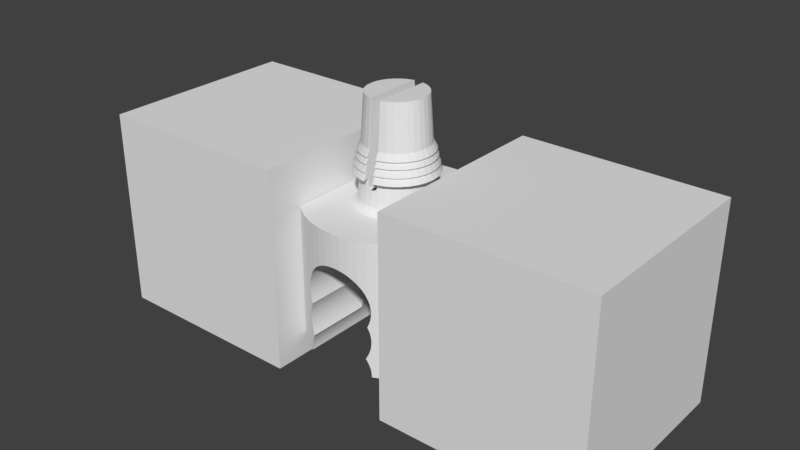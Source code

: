 # Source: HolderForTrailer5.blend  (saved by Blender 2.82.7; exported with 4.5.12 LTS)
import bpy
from mathutils import Matrix  # noqa: F401  (used for matrix-valued properties, if any)

bpy.ops.wm.read_factory_settings(use_empty=True)
scene = bpy.context.scene
scene.name = 'Scene'

# ---- collections
col_collection_1 = bpy.data.collections.new('Collection 1'); scene.collection.children.link(col_collection_1)

# ---- world
world_world = bpy.data.worlds.new('World'); scene.world = world_world
world_world.color = (0.05088, 0.05088, 0.05088)
world_world.use_sun_shadow = False
world_world.sun_shadow_jitter_overblur = 0.0
world_world.cycles.sampling_method = 'MANUAL'

# ---- meshes
me_cube = bpy.data.meshes.new('Cube')
me_cube.from_pydata([(-1.0, -1.0, -1.0), (-1.0, -1.0, 1.0), (-1.0, 1.0, -1.0), (-1.0, 1.0, 1.0), (1.0, -1.0, -1.0), (1.0, -1.0, 1.0), (1.0, 1.0, -1.0), (1.0, 1.0, 1.0)], [], [(0, 1, 3, 2), (2, 3, 7, 6), (6, 7, 5, 4), (4, 5, 1, 0), (2, 6, 4, 0), (7, 3, 1, 5)])
_uv = me_cube.uv_layers.new(name='UVMap')
_uv.uv.foreach_set('vector', [0.375, 0.0, 0.625, 0.0, 0.625, 0.25, 0.375, 0.25, 0.375, 0.25, 0.625, 0.25, 0.625, 0.5, 0.375, 0.5, 0.375, 0.5, 0.625, 0.5, 0.625, 0.75, 0.375, 0.75, 0.375, 0.75, 0.625, 0.75, 0.625, 1.0, 0.375, 1.0, 0.125, 0.5, 0.375, 0.5, 0.375, 0.75, 0.125, 0.75, 0.625, 0.5, 0.875, 0.5, 0.875, 0.75, 0.625, 0.75])
me_cube.use_remesh_fix_poles = True
me_cube.use_remesh_preserve_attributes = False
me_cube.use_mirror_vertex_groups = False
me_cube.update()
me_cube_001 = bpy.data.meshes.new('Cube.001')
me_cube_001.from_pydata([(-1.0, -1.0, -1.0), (-1.0, -1.0, 1.0), (-1.0, 1.0, -1.0), (-1.0, 1.0, 1.0), (1.0, -1.0, -1.0), (1.0, -1.0, 1.0), (1.0, 1.0, -1.0), (1.0, 1.0, 1.0)], [], [(0, 1, 3, 2), (2, 3, 7, 6), (6, 7, 5, 4), (4, 5, 1, 0), (2, 6, 4, 0), (7, 3, 1, 5)])
_uv = me_cube_001.uv_layers.new(name='UVMap')
_uv.uv.foreach_set('vector', [0.375, 0.0, 0.625, 0.0, 0.625, 0.25, 0.375, 0.25, 0.375, 0.25, 0.625, 0.25, 0.625, 0.5, 0.375, 0.5, 0.375, 0.5, 0.625, 0.5, 0.625, 0.75, 0.375, 0.75, 0.375, 0.75, 0.625, 0.75, 0.625, 1.0, 0.375, 1.0, 0.125, 0.5, 0.375, 0.5, 0.375, 0.75, 0.125, 0.75, 0.625, 0.5, 0.875, 0.5, 0.875, 0.75, 0.625, 0.75])
me_cube_001.use_remesh_fix_poles = True
me_cube_001.use_remesh_preserve_attributes = False
me_cube_001.use_mirror_vertex_groups = False
me_cube_001.update()
me_cylinder_002 = bpy.data.meshes.new('Cylinder.002')
me_cylinder_002.from_pydata([(0.4198, 0.04781, 0.06506), (0.4218, 0.007843, 0.06506), (0.4198, -0.03212, 0.06506), (-0.3917, -0.03212, 0.06506), (-0.3937, 0.007843, 0.06506), (-0.3917, 0.04781, 0.06506), (0.0, 1.0, 1.0), (0.09802, 0.9952, 1.0), (0.1951, 0.9808, 1.0), (0.2903, 0.9569, 1.0), (0.3827, 0.9239, 1.0), (0.4714, 0.8819, -1.0), (0.4714, 0.8819, 1.0), (0.5556, 0.8315, -1.0), (0.5556, 0.8315, 1.0), (0.6344, 0.773, -1.0), (0.6344, 0.773, 1.0), (0.7071, 0.7071, -1.0), (0.7071, 0.7071, 1.0), (0.7071, -0.7071, -1.0), (0.7071, -0.7071, 1.0), (0.6344, -0.773, -1.0), (0.6344, -0.773, 1.0), (0.5556, -0.8315, -1.0), (0.5556, -0.8315, 1.0), (0.4714, -0.8819, -1.0), (0.4714, -0.8819, 1.0), (0.3827, -0.9239, 1.0), (0.2903, -0.9569, 1.0), (0.1951, -0.9808, 1.0), (0.09802, -0.9952, 1.0), (-8.027e-07, -1.0, 1.0), (-0.09802, -0.9952, 1.0), (-0.1951, -0.9808, 1.0), (-0.2903, -0.9569, 1.0), (-0.3827, -0.9239, 1.0), (-0.4714, -0.8819, -1.0), (-0.4714, -0.8819, 1.0), (-0.5556, -0.8315, -1.0), (-0.5556, -0.8315, 1.0), (-0.6344, -0.773, -1.0), (-0.6344, -0.773, 1.0), (-0.6344, 0.773, -1.0), (-0.6344, 0.773, 1.0), (-0.5556, 0.8315, -1.0), (-0.5556, 0.8315, 1.0), (-0.4714, 0.8819, -1.0), (-0.4714, 0.8819, 1.0), (-0.3827, 0.9239, 1.0), (-0.2903, 0.9569, 1.0), (-0.1951, 0.9808, 1.0), (-0.09802, 0.9952, 1.0), (-0.3011, 0.9531, 0.3206), (-0.3011, -0.9531, 0.3206), (-0.325, 0.9445, 0.279), (-0.325, -0.9445, 0.279), (0.05399, -0.9973, 0.5109), (0.05399, 0.9973, 0.5109), (0.01403, -0.9993, 0.5134), (0.01403, 0.9993, 0.5134), (-0.2903, 0.9569, 0.3361), (-8.027e-07, -1.0, 0.5126), (-0.2743, 0.9609, 0.359), (-0.2743, -0.9609, 0.359), (-0.2903, -0.9569, 0.3361), (-0.02593, 0.9987, 0.5109), (0.0, 1.0, 0.5126), (-0.02593, -0.9987, 0.5109), (-0.09802, 0.9952, 0.4928), (-0.1043, 0.9942, 0.4907), (-0.1043, -0.9942, 0.4907), (-0.3761, 0.9262, 0.1391), (-0.3761, -0.9262, 0.1391), (-0.3827, -0.9239, 0.1053), (-0.06551, 0.9968, 0.5033), (-0.06551, -0.9968, 0.5033), (-0.09802, -0.9952, 0.4928), (-0.142, 0.9887, 0.4733), (-0.142, -0.9887, 0.4733), (0.09357, -0.9954, 0.5033), (0.09357, 0.9954, 0.5033), (0.1951, -0.9808, 0.458), (0.2062, -0.978, 0.4512), (0.2062, 0.978, 0.4512), (0.1701, 0.9845, 0.4733), (0.1951, 0.9808, 0.458), (0.1701, -0.9845, 0.4733), (0.09802, 0.9952, 0.5019), (0.09802, -0.9952, 0.5019), (0.1324, 0.9901, 0.4907), (0.1324, -0.9901, 0.4907), (-0.3456, 0.9372, 0.2346), (-0.3456, -0.9372, 0.2346), (-0.3627, 0.931, 0.1878), (-0.3627, -0.931, 0.1878), (-0.3859, 0.9224, 0.08888), (-0.3827, 0.9239, 0.1053), (-0.3859, -0.9224, 0.08888), (-0.3917, 0.9196, 0.03768), (-0.3917, -0.9196, 0.03768), (-0.2446, 0.9684, 0.3937), (-0.2446, -0.9684, 0.3937), (-0.2125, 0.9764, 0.4246), (-0.2125, -0.9764, 0.4246), (-0.1782, 0.9833, 0.4512), (-0.1782, -0.9833, 0.4512), (-0.1951, -0.9808, 0.438), (-0.1951, 0.9808, 0.438), (0.3023, 0.9526, 0.359), (0.2903, -0.9569, 0.3731), (0.3023, -0.9526, 0.359), (0.2903, 0.9569, 0.3731), (0.2727, -0.9613, 0.3937), (0.2727, 0.9613, 0.3937), (0.2406, -0.9694, 0.4246), (0.2406, 0.9694, 0.4246), (0.3907, 0.9201, 0.1878), (0.3907, -0.9201, 0.1878), (0.4042, 0.9137, 0.1391), (0.4042, -0.9137, 0.1391), (-0.3859, 0.9224, -0.1169), (-0.3859, -0.9224, -0.1169), (-0.3827, -0.9239, -0.1334), (-0.3627, 0.931, -0.2159), (-0.3627, -0.931, -0.2159), (-0.3761, 0.9262, -0.1671), (-0.3761, -0.9262, -0.1671), (-0.3917, 0.9196, -0.06572), (-0.3917, -0.9196, -0.06572), (-0.3937, 0.9187, -0.01402), (-0.3937, -0.9187, -0.01402), (-0.3827, 0.9239, -0.1333), (0.4218, 0.9054, -0.01402), (0.4218, -0.9054, -0.01402), (0.353, 0.9345, 0.279), (0.353, -0.9345, 0.279), (0.3292, 0.943, 0.3206), (0.3292, -0.943, 0.3206), (0.4198, 0.9063, -0.06572), (0.4198, -0.9063, -0.06572), (0.3907, 0.9201, -0.2159), (0.3907, -0.9201, -0.2159), (0.4042, 0.9137, -0.1671), (0.4042, -0.9137, -0.1671), (0.4139, 0.9091, 0.08888), (0.4139, -0.9091, 0.08888), (0.3736, 0.9271, 0.2346), (0.3736, -0.9271, 0.2346), (0.3827, 0.9239, 0.2098), (0.3827, -0.9239, 0.2098), (0.4198, 0.9063, 0.03768), (0.4198, -0.9063, 0.03768), (0.4139, 0.9091, -0.1169), (0.4139, -0.9091, -0.1169), (-0.3761, 0.9262, -0.8389), (-0.3761, -0.9262, -0.8389), (-0.3827, -0.9239, -0.8726), (-0.3456, 0.9372, -0.7433), (-0.3456, -0.9372, -0.7433), (-0.3627, 0.931, -0.7901), (-0.3627, -0.931, -0.7901), (-0.3827, 0.9239, -0.8726), (-0.3859, 0.9224, -0.8891), (-0.3859, -0.9224, -0.8891), (-0.3917, 0.9196, -0.9403), (-0.3917, -0.9196, -0.9403), (0.3907, 0.9201, -0.7901), (0.3907, -0.9201, -0.7901), (0.4042, 0.9137, -0.8388), (0.4042, -0.9137, -0.8389), (-0.3934, 0.9188, -1.0), (-0.3937, 0.9187, -0.992), (-0.3937, -0.9187, -0.992), (-0.3934, -0.9188, -1.0), (0.4218, 0.9054, -0.992), (0.4218, -0.9054, -0.992), (0.4215, 0.9055, -1.0), (0.4215, -0.9055, -1.0), (0.4139, 0.9091, -0.8891), (0.4139, -0.9091, -0.8891), (0.3736, 0.9271, -0.7433), (0.3736, -0.9271, -0.7433), (0.3827, 0.9239, -0.7681), (0.3827, -0.9239, -0.7681), (0.4198, 0.9063, -0.9403), (0.4198, -0.9063, -0.9403), (0.3736, 0.9271, -0.704), (0.3645, 0.9304, -0.7237), (0.3736, -0.9271, -0.704), (0.3645, -0.9304, -0.7237), (-0.3761, 0.9262, -0.3023), (-0.3761, -0.9262, -0.3023), (-0.3827, -0.9239, -0.3361), (-0.3558, -0.9335, -0.2347), (-0.3558, 0.9335, -0.2347), (-0.3627, 0.931, -0.2535), (-0.3627, -0.931, -0.2535), (-0.3827, 0.9239, -0.3361), (-0.3859, 0.9224, -0.3525), (-0.3859, -0.9224, -0.3525), (-0.3917, 0.9196, -0.4037), (-0.3917, -0.9196, -0.4037), (0.3827, -0.9239, -0.6792), (0.3907, 0.9201, -0.2535), (0.3907, -0.9201, -0.2535), (0.4042, 0.9137, -0.3023), (0.4042, -0.9137, -0.3023), (-0.3365, 0.9404, -0.7237), (-0.3456, -0.9372, -0.704), (-0.3456, 0.9372, -0.704), (-0.3365, -0.9404, -0.7237), (-0.3859, 0.9224, -0.5583), (-0.3859, -0.9224, -0.5583), (-0.3827, -0.9239, -0.5747), (-0.3627, 0.931, -0.6572), (-0.3627, -0.931, -0.6572), (-0.3761, 0.9262, -0.6085), (-0.3761, -0.9262, -0.6085), (-0.3917, 0.9196, -0.5071), (-0.3917, -0.9196, -0.5071), (-0.3937, 0.9187, -0.4554), (-0.3937, -0.9187, -0.4554), (-0.3827, 0.9239, -0.5747), (0.4218, 0.9054, -0.4554), (0.4218, -0.9054, -0.4554), (0.4198, 0.9063, -0.5071), (0.4198, -0.9063, -0.5071), (0.3827, 0.9239, -0.6792), (0.3907, 0.9201, -0.6572), (0.3907, -0.9201, -0.6572), (0.4042, 0.9137, -0.6085), (0.4042, -0.9137, -0.6085), (0.4139, 0.9091, -0.3525), (0.4139, -0.9091, -0.3525), (0.3838, 0.9233, -0.2347), (0.3838, -0.9233, -0.2347), (0.4198, 0.9063, -0.4037), (0.4198, -0.9063, -0.4037), (0.4139, 0.9091, -0.5583), (0.4139, -0.9091, -0.5583), (0.3736, 0.2, -0.7433), (0.3645, 0.2152, -0.7237), (0.3736, 0.2, -0.704), (-0.3761, -0.1105, -0.1671), (-0.3761, -0.1105, -0.3023), (-0.3761, -0.1105, -0.8389), (-0.3761, -0.1105, -0.6085), (-0.3456, -0.1844, -0.704), (-0.3456, -0.1844, -0.7433), (-0.3558, -0.1627, -0.2347), (-0.3627, -0.1482, -0.2159), (-0.3627, -0.1482, -0.2535), (-0.3627, -0.1482, -0.7901), (-0.3627, -0.1482, -0.6572), (-0.3859, -0.0717, -0.1169), (-0.3859, -0.0717, -0.5583), (-0.3859, -0.0717, -0.3525), (-0.3859, -0.0717, -0.8891), (-0.3365, -0.1995, -0.7237), (-0.3886, -0.05329, 0.06506), (-0.3917, -0.03212, 0.03768), (-0.3917, -0.03212, -0.06572), (-0.3917, -0.03212, -0.4037), (-0.3917, -0.03212, -0.5071), (-0.3917, -0.03212, -0.9403), (0.4167, 0.06898, 0.06506), (0.4167, -0.05329, 0.06506), (0.3907, -0.1482, -0.2535), (0.3907, -0.1482, -0.2159), (0.3907, -0.1482, -0.6572), (0.3907, -0.1482, -0.7901), (0.4042, -0.1105, -0.1671), (0.4042, -0.1105, -0.6085), (0.4042, -0.1105, -0.3023), (0.4042, -0.1105, -0.8388), (-0.3886, 0.06898, 0.06506), (-0.3365, 0.2152, -0.7237), (-0.3456, 0.2, -0.704), (-0.3456, 0.2, -0.7433), (-0.3859, 0.08739, -0.1169), (-0.3859, 0.08739, -0.5583), (-0.3859, 0.08739, -0.3525), (-0.3859, 0.08739, -0.8891), (-0.3627, 0.1639, -0.2159), (-0.3627, 0.1639, -0.2535), (-0.3627, 0.1639, -0.7901), (-0.3627, 0.1639, -0.6572), (-0.3761, 0.1262, -0.1671), (-0.3761, 0.1262, -0.3023), (-0.3761, 0.1262, -0.8389), (-0.3761, 0.1262, -0.6085), (-0.3917, 0.04781, 0.03768), (-0.3917, 0.04781, -0.06572), (-0.3917, 0.04781, -0.4037), (-0.3917, 0.04781, -0.5071), (-0.3917, 0.04781, -0.9403), (-0.3937, 0.007843, -0.01402), (-0.3937, 0.007843, -0.4554), (-0.3934, 0.01405, -1.0), (-0.3937, 0.007843, -0.992), (-0.3937, 0.007843, -1.0), (-0.3558, 0.1784, -0.2347), (0.4218, 0.007843, -0.01402), (0.4218, 0.007843, -0.4554), (0.4218, 0.007843, -1.0), (0.4215, 0.001633, -1.0), (0.4218, 0.007843, -0.992), (-0.3918, -0.03176, 0.03768), (0.3645, -0.1995, -0.7237), (0.4215, 0.01405, -1.0), (0.4198, 0.04781, 0.03768), (0.4198, 0.04781, -0.06572), (0.4198, 0.04781, -0.5071), (0.4198, 0.04781, -0.4037), (0.4198, 0.04781, -0.9403), (0.3838, 0.1784, -0.2347), (0.3907, 0.1639, -0.2535), (0.3907, 0.1639, -0.2159), (0.3907, 0.1639, -0.6572), (0.3907, 0.1639, -0.7901), (0.4042, 0.1262, -0.1671), (0.4042, 0.1262, -0.6085), (0.4042, 0.1262, -0.3023), (0.4042, 0.1262, -0.8388), (0.4139, -0.0717, -0.1169), (0.4139, -0.0717, -0.3525), (0.4139, -0.0717, -0.5583), (0.4139, -0.0717, -0.8891), (0.3736, -0.1844, -0.7433), (0.3736, -0.1844, -0.704), (0.3838, -0.1627, -0.2347), (0.4198, -0.03212, 0.03768), (0.4198, -0.03212, -0.06572), (0.4198, -0.03212, -0.5071), (0.4198, -0.03212, -0.4037), (0.4198, -0.03212, -0.9403), (-0.3934, 0.001633, -1.0), (0.4139, 0.08739, -0.1169), (0.4139, 0.08739, -0.3525), (0.4139, 0.08739, -0.5583), (0.4139, 0.08739, -0.8891), (0.4198, 0.04744, 0.03768), (-0.3917, -0.03212, 0.03768), (-0.6889, -0.6843, -0.9607), (-0.6561, -0.7533, -1.0), (-0.6864, -0.7016, -0.9757), (-0.6793, -0.7208, -0.9885), (-0.6687, -0.7389, -0.997), (-0.6889, 0.6843, -0.9607), (-0.6561, 0.7533, -1.0), (-0.6864, 0.7016, -0.9757), (-0.6793, 0.7208, -0.9885), (-0.6687, 0.7389, -0.997), (-0.6889, 0.6843, 0.9607), (-0.6561, 0.7533, 1.0), (-0.6864, 0.7016, 0.9757), (-0.6793, 0.7208, 0.9885), (-0.6687, 0.7389, 0.997), (-0.6889, -0.6843, 0.9607), (-0.6561, -0.7533, 1.0), (-0.6864, -0.7016, 0.9757), (-0.6793, -0.7208, 0.9885), (-0.6687, -0.7389, 0.997), (0.7921, 0.4704, 0.8912), (0.7205, 0.6869, 1.0), (0.7886, 0.5093, 0.9248), (0.7784, 0.5549, 0.9552), (0.7626, 0.6028, 0.9792), (0.7426, 0.6483, 0.9947), (0.7921, 0.4704, -0.8912), (0.7205, 0.6869, -1.0), (0.7886, 0.5093, -0.9248), (0.7784, 0.5549, -0.9552), (0.7626, 0.6028, -0.9792), (0.7426, 0.6483, -0.9947), (0.7205, -0.6869, 1.0), (0.7921, -0.4704, 0.8912), (0.7426, -0.6483, 0.9947), (0.7626, -0.6028, 0.9792), (0.7784, -0.5549, 0.9552), (0.7886, -0.5093, 0.9248), (0.7921, -0.4704, -0.8912), (0.7205, -0.6869, -1.0), (0.7886, -0.5093, -0.9248), (0.7784, -0.5549, -0.9552), (0.7626, -0.6028, -0.9792), (0.7426, -0.6483, -0.9947)], [], [(11, 12, 14, 13), (13, 14, 16, 15), (15, 16, 18, 17), (376, 381, 369, 363), (19, 20, 22, 21), (21, 22, 24, 23), (23, 24, 26, 25), (25, 26, 27, 149, 117, 119, 145, 151, 133, 139, 153, 143, 141, 235, 204, 206, 233, 237, 224, 226, 239, 231, 229, 202, 183, 167, 169, 179, 185, 175, 177), (36, 37, 39, 38), (38, 39, 41, 40), (349, 354, 43, 42), (42, 43, 45, 44), (44, 45, 47, 46), (46, 47, 48, 96, 95, 98, 129, 127, 120, 131, 197, 198, 200, 220, 218, 211, 222, 161, 162, 164, 171, 170), (53, 52, 60, 62, 63, 64), (103, 102, 107, 104, 105, 106), (67, 65, 66, 59, 58, 61), (90, 89, 84, 86), (139, 332, 324, 153), (86, 84, 85, 83, 82, 81), (99, 342, 307, 260, 259, 275, 291, 98, 95, 97), (137, 136, 134, 135), (79, 80, 87, 89, 90, 88), (76, 75, 67, 61, 31, 32), (145, 144, 150, 310, 341, 151), (151, 341, 310, 302, 133), (133, 302, 332, 139), (70, 69, 68, 74, 75, 76), (128, 261, 296, 130), (81, 82, 114, 112, 109, 28, 29), (97, 95, 96, 71, 72, 73), (64, 63, 101, 103, 106, 33, 34), (147, 146, 148, 116, 117, 149), (68, 69, 77, 104, 107, 50, 51), (106, 105, 78, 70, 76, 32, 33), (88, 90, 86, 81, 29, 30), (73, 72, 94, 92, 55, 53, 64, 34, 35), (55, 54, 52, 53), (60, 52, 54, 91, 93, 71, 96, 48, 49), (121, 254, 261, 128), (117, 116, 118, 119), (85, 84, 89, 87, 7, 8), (94, 93, 91, 92), (143, 271, 268, 141), (105, 104, 77, 78), (114, 115, 113, 112), (72, 71, 93, 94), (111, 113, 115, 83, 85, 8, 9), (61, 58, 56, 79, 88, 30, 31), (107, 102, 100, 62, 60, 49, 50), (135, 134, 146, 147), (109, 110, 137, 135, 147, 149, 27, 28), (141, 268, 330, 235), (66, 65, 74, 68, 51, 6), (78, 77, 69, 70), (112, 113, 111, 108, 110, 109), (153, 324, 271, 143), (82, 83, 115, 114), (87, 80, 57, 59, 66, 6, 7), (126, 243, 254, 121, 122), (58, 59, 57, 56), (75, 74, 65, 67), (119, 118, 144, 145), (101, 100, 102, 103), (63, 62, 100, 101), (110, 108, 136, 137), (148, 146, 134, 136, 108, 111, 9, 10), (56, 57, 80, 79), (130, 296, 307, 342, 99), (92, 91, 54, 55), (124, 250, 243, 126), (182, 180, 187, 186, 227), (172, 299, 264, 165), (173, 172, 165, 163, 156, 213, 212, 219, 221, 201, 199, 192, 122, 121, 128, 130, 99, 97, 73, 35, 37, 36), (40, 41, 359, 344), (382, 375, 20, 19), (185, 335, 306, 175), (175, 306, 305, 177), (156, 155, 160, 158, 210, 208, 215, 217, 213), (169, 274, 327, 179), (163, 257, 245, 155, 156), (167, 270, 274, 169), (176, 174, 184, 178, 168, 166, 182, 227, 228, 230, 238, 225, 223, 236, 232, 205, 203, 234, 140, 142, 152, 138, 132, 150, 144, 118, 116, 148, 10, 12, 11), (171, 299, 298, 170), (179, 327, 335, 185), (155, 245, 252, 160), (165, 264, 257, 163), (160, 252, 248, 158), (181, 328, 270, 167, 183), (158, 248, 258, 210), (221, 297, 262, 201), (229, 269, 329, 188, 202), (188, 329, 308, 189), (192, 191, 196, 193, 124, 126, 122), (237, 334, 303, 224), (193, 249, 250, 124), (224, 303, 333, 226), (209, 277, 276, 207), (206, 273, 325, 233), (199, 256, 244, 191, 192), (231, 272, 269, 229), (239, 326, 272, 231), (204, 267, 273, 206), (212, 255, 263, 219), (219, 263, 297, 221), (194, 195, 190, 197, 131, 125, 123), (222, 216, 214, 209, 207, 157, 159, 154, 161), (215, 253, 246, 217), (233, 325, 334, 237), (191, 244, 251, 196), (226, 333, 326, 239), (189, 308, 328, 181), (201, 262, 256, 199), (208, 247, 253, 215), (196, 251, 249, 193), (202, 188, 189, 181, 183), (217, 246, 255, 212, 213), (203, 316, 315, 234), (294, 280, 211, 218), (293, 297, 220, 200), (314, 312, 339, 340), (313, 311, 337, 338), (310, 0, 265), (282, 295, 164, 162), (278, 285, 159, 157), (319, 240, 180, 182, 166), (320, 337, 152, 142), (330, 267, 204, 235), (339, 312, 225, 238), (264, 263, 255, 257), (262, 261, 254, 256), (260, 3, 259), (315, 317, 140, 234), (292, 279, 120, 127), (314, 340, 178, 184), (281, 293, 200, 198), (289, 282, 162, 161, 154), (241, 242, 186, 187), (288, 281, 198, 197, 190), (327, 326, 333, 335), (325, 324, 332, 334), (266, 2, 331), (335, 333, 303, 306), (334, 332, 302, 303), (331, 2, 1, 302), (306, 304, 305), (337, 311, 138, 152), (304, 306, 309), (306, 303, 312, 314), (303, 302, 311, 313), (302, 1, 0, 310), (318, 321, 230, 228), (295, 294, 297, 299), (293, 292, 296, 297), (291, 5, 4, 296), (299, 300, 298), (340, 323, 168, 178), (276, 278, 157, 207), (278, 277, 286, 285), (283, 284, 301), (257, 255, 246, 245), (256, 254, 243, 244), (328, 329, 269, 270), (268, 267, 330), (297, 294, 218, 220), (280, 290, 216, 222, 211), (338, 322, 205, 232), (258, 247, 208, 210), (306, 314, 184, 174), (282, 280, 294, 295), (281, 279, 292, 293), (275, 5, 291), (270, 269, 272, 274), (267, 268, 271, 273), (311, 302, 132, 138), (252, 253, 247, 248), (251, 250, 249), (323, 321, 318, 319), (322, 320, 317, 316), (303, 313, 236, 223), (336, 299, 172, 173), (313, 338, 232, 236), (321, 339, 238, 230), (245, 246, 253, 252), (244, 243, 250, 251), (295, 299, 171, 164), (296, 292, 127, 129), (329, 328, 308), (240, 242, 241), (319, 318, 242, 240), (316, 317, 315), (277, 278, 276), (290, 286, 214, 216), (340, 339, 321, 323), (338, 337, 320, 322), (323, 319, 166, 168), (312, 303, 223, 225), (283, 301, 194, 123), (289, 290, 280, 282), (288, 287, 279, 281), (286, 277, 209, 214), (317, 320, 142, 140), (285, 289, 154, 159), (279, 287, 125, 131, 120), (309, 306, 174, 176), (274, 272, 326, 327), (273, 271, 324, 325), (284, 288, 190, 195), (265, 0, 1, 2, 266), (259, 3, 4, 5, 275), (287, 283, 123, 125), (302, 310, 150, 132), (240, 241, 187, 180), (242, 318, 228, 227, 186), (301, 284, 195, 194), (291, 296, 129, 98), (322, 316, 203, 205), (300, 299, 336), (299, 297, 263, 264), (297, 296, 261, 262), (296, 4, 3, 260, 307), (248, 247, 258), (285, 286, 290, 289), (284, 283, 287, 288), (177, 305, 304, 309, 176, 11, 13, 15, 17, 370, 382, 19, 21, 23, 25), (170, 298, 300, 336, 173, 36, 38, 40, 344, 349, 42, 44, 46), (17, 18, 364, 370), (358, 343, 345, 360), (360, 345, 346, 361), (361, 346, 347, 362), (362, 347, 344, 359), (354, 349, 352, 357), (357, 352, 351, 356), (356, 351, 350, 355), (355, 350, 348, 353), (343, 348, 350, 345), (345, 350, 351, 346), (346, 351, 352, 347), (347, 352, 349, 344), (359, 354, 357, 362), (362, 357, 356, 361), (361, 356, 355, 360), (360, 355, 353, 358), (353, 348, 343, 358), (363, 369, 371, 365), (365, 371, 372, 366), (366, 372, 373, 367), (367, 373, 374, 368), (368, 374, 370, 364), (376, 363, 365, 380), (380, 365, 366, 379), (379, 366, 367, 378), (378, 367, 368, 377), (377, 368, 364, 375), (375, 382, 386, 377), (377, 386, 385, 378), (378, 385, 384, 379), (379, 384, 383, 380), (380, 383, 381, 376), (369, 381, 383, 371), (371, 383, 384, 372), (372, 384, 385, 373), (373, 385, 386, 374), (374, 386, 382, 370), (7, 6, 51, 50, 49, 48, 47, 45, 43, 354, 359, 41, 39, 37, 35, 34, 33, 32, 31, 30, 29, 28, 27, 26, 24, 22, 20, 375, 364, 18, 16, 14, 12, 10, 9, 8)])
_uv = me_cylinder_002.uv_layers.new(name='UVMap')
_uv.uv.foreach_set('vector', [0.0, 0.0, 0.0, 0.0, 0.0, 0.0, 0.0, 0.0, 0.0, 0.0, 0.0, 0.0, 0.0, 0.0, 0.0, 0.0, 0.0, 0.0, 0.0, 0.0, 0.0, 0.0, 0.0, 0.0, 0.5597, 0.0616, 0.4118, 0.0616, 0.4118, 0.1823, 0.5597, 0.1823, 0.0, 0.0, 0.0, 0.0, 0.0, 0.0, 0.0, 0.0, 0.0, 0.0, 0.0, 0.0, 0.0, 0.0, 0.0, 0.0, 0.0, 0.0, 0.0, 0.0, 0.0, 0.0, 0.0, 0.0, 0.0, 0.0, 0.0, 0.0, 0.0, 0.0, 0.0, 0.0, 0.0, 0.0, 0.0, 0.0, 0.0, 0.0, 0.0, 0.0, 0.0, 0.0, 0.0, 0.0, 0.0, 0.0, 0.0, 0.0, 0.0, 0.0, 0.0, 0.0, 0.0, 0.0, 0.0, 0.0, 0.0, 0.0, 0.0, 0.0, 0.0, 0.0, 0.0, 0.0, 0.0, 0.0, 0.0, 0.0, 0.0, 0.0, 0.0, 0.0, 0.0, 0.0, 0.0, 0.0, 0.0, 0.0, 0.0, 0.0, 0.0, 0.0, 0.0, 0.0, 0.0, 0.0, 0.0, 0.0, 0.0, 0.0, 0.0, 0.0, 0.0, 0.0, 0.0, 0.0, 0.0, 0.0, 0.0, 0.0, 0.0, 0.0, 0.0, 0.0, 0.0, 0.0, 0.0, 0.0, 0.0, 0.0, 0.0, 0.0, 0.0, 0.0, 0.0, 0.0, 0.0, 0.0, 0.0, 0.0, 0.0, 0.0, 0.0, 0.0, 0.0, 0.0, 0.0, 0.0, 0.0, 0.0, 0.0, 0.0, 0.0, 0.0, 0.0, 0.0, 0.0, 0.0, 0.0, 0.0, 0.0, 0.0, 0.0, 0.0, 0.0, 0.0, 0.0, 0.0, 0.0, 0.0, 0.0, 0.0, 0.0, 0.0, 0.0, 0.0, 0.0, 0.0, 0.0, 0.0, 0.0, 0.0, 0.0, 0.0, 0.0, 0.0, 0.0, 0.0, 0.0, 0.0, 0.0, 0.0, 0.0, 0.0, 0.0, 0.0, 0.0, 0.0, 0.0, 0.0, 0.0, 0.0, 0.0, 0.0, 0.0, 0.0, 0.0, 0.0, 0.0, 0.0, 0.0, 0.0, 0.0, 0.0, 0.0, 0.0, 0.0, 0.0, 0.0, 0.0, 0.0, 0.0, 0.0, 0.0, 0.0, 0.0, 0.0, 0.0, 0.0, 0.0, 0.0, 0.0, 0.0, 0.0, 0.0, 0.0, 0.0, 0.0, 0.0, 0.0, 0.0, 0.0, 0.0, 0.0, 0.0, 0.0, 0.0, 0.0, 0.0, 0.0, 0.0, 0.0, 0.0, 0.0, 0.0, 0.0, 0.0, 0.0, 0.0, 0.0, 0.0, 0.0, 0.0, 0.0, 0.0, 0.0, 0.0, 0.0, 0.0, 0.0, 0.0, 0.0, 0.0, 0.0, 0.0, 0.0, 0.0, 0.0, 0.0, 0.0, 0.0, 0.0, 0.0, 0.0, 0.0, 0.0, 0.0, 0.0, 0.0, 0.0, 0.0, 0.0, 0.0, 0.0, 0.0, 0.0, 0.0, 0.0, 0.0, 0.0, 0.0, 0.0, 0.0, 0.0, 0.0, 0.0, 0.0, 0.0, 0.0, 0.0, 0.0, 0.0, 0.0, 0.0, 0.0, 0.0, 0.0, 0.0, 0.0, 0.0, 0.0, 0.0, 0.0, 0.0, 0.0, 0.0, 0.0, 0.0, 0.0, 0.0, 0.0, 0.0, 0.0, 0.0, 0.0, 0.0, 0.0, 0.0, 0.0, 0.0, 0.0, 0.0, 0.0, 0.0, 0.0, 0.0, 0.0, 0.0, 0.0, 0.0, 0.0, 0.0, 0.0, 0.0, 0.0, 0.0, 0.0, 0.0, 0.0, 0.0, 0.0, 0.0, 0.0, 0.0, 0.0, 0.0, 0.0, 0.0, 0.0, 0.0, 0.0, 0.0, 0.0, 0.0, 0.0, 0.0, 0.0, 0.0, 0.0, 0.0, 0.0, 0.0, 0.0, 0.0, 0.0, 0.0, 0.0, 0.0, 0.0, 0.0, 0.0, 0.0, 0.0, 0.0, 0.0, 0.0, 0.0, 0.0, 0.0, 0.0, 0.0, 0.0, 0.0, 0.0, 0.0, 0.0, 0.0, 0.0, 0.0, 0.0, 0.0, 0.0, 0.0, 0.0, 0.0, 0.0, 0.0, 0.0, 0.0, 0.0, 0.0, 0.0, 0.0, 0.0, 0.0, 0.0, 0.0, 0.0, 0.0, 0.0, 0.0, 0.0, 0.0, 0.0, 0.0, 0.0, 0.0, 0.0, 0.0, 0.0, 0.0, 0.0, 0.0, 0.0, 0.0, 0.0, 0.0, 0.0, 0.0, 0.0, 0.0, 0.0, 0.0, 0.0, 0.0, 0.0, 0.0, 0.0, 0.0, 0.0, 0.0, 0.0, 0.0, 0.0, 0.0, 0.0, 0.0, 0.0, 0.0, 0.0, 0.0, 0.0, 0.0, 0.0, 0.0, 0.0, 0.0, 0.0, 0.0, 0.0, 0.0, 0.0, 0.0, 0.0, 0.0, 0.0, 0.0, 0.0, 0.0, 0.0, 0.0, 0.0, 0.0, 0.0, 0.0, 0.0, 0.0, 0.0, 0.0, 0.0, 0.0, 0.0, 0.0, 0.0, 0.0, 0.0, 0.0, 0.0, 0.0, 0.0, 0.0, 0.0, 0.0, 0.0, 0.0, 0.0, 0.0, 0.0, 0.0, 0.0, 0.0, 0.0, 0.0, 0.0, 0.0, 0.0, 0.0, 0.0, 0.0, 0.0, 0.0, 0.0, 0.0, 0.0, 0.0, 0.0, 0.0, 0.0, 0.0, 0.0, 0.0, 0.0, 0.0, 0.0, 0.0, 0.0, 0.0, 0.0, 0.0, 0.0, 0.0, 0.0, 0.0, 0.0, 0.0, 0.0, 0.0, 0.0, 0.0, 0.0, 0.0, 0.0, 0.0, 0.0, 0.0, 0.0, 0.0, 0.0, 0.0, 0.0, 0.0, 0.0, 0.0, 0.0, 0.0, 0.0, 0.0, 0.0, 0.0, 0.0, 0.0, 0.0, 0.0, 0.0, 0.0, 0.0, 0.0, 0.0, 0.0, 0.0, 0.0, 0.0, 0.0, 0.0, 0.0, 0.0, 0.0, 0.0, 0.0, 0.0, 0.0, 0.0, 0.0, 0.0, 0.0, 0.0, 0.0, 0.0, 0.0, 0.0, 0.0, 0.0, 0.0, 0.0, 0.0, 0.0, 0.0, 0.0, 0.0, 0.0, 0.0, 0.0, 0.0, 0.0, 0.0, 0.0, 0.0, 0.0, 0.0, 0.0, 0.0, 0.0, 0.0, 0.0, 0.0, 0.0, 0.0, 0.0, 0.0, 0.0, 0.0, 0.0, 0.0, 0.0, 0.0, 0.0, 0.0, 0.0, 0.0, 0.0, 0.0, 0.0, 0.0, 0.0, 0.0, 0.0, 0.0, 0.0, 0.0, 0.0, 0.0, 0.0, 0.0, 0.0, 0.0, 0.0, 0.0, 0.0, 0.0, 0.0, 0.0, 0.0, 0.0, 0.0, 0.0, 0.0, 0.0, 0.0, 0.0, 0.0, 0.0, 0.0, 0.0, 0.0, 0.0, 0.0, 0.0, 0.0, 0.0, 0.0, 0.0, 0.0, 0.0, 0.0, 0.0, 0.0, 0.0, 0.0, 0.0, 0.0, 0.0, 0.0, 0.0, 0.0, 0.0, 0.0, 0.0, 0.0, 0.0, 0.0, 0.0, 0.0, 0.0, 0.0, 0.0, 0.0, 0.0, 0.0, 0.0, 0.0, 0.0, 0.0, 0.0, 0.0, 0.0, 0.0, 0.0, 0.0, 0.0, 0.0, 0.0, 0.0, 0.0, 0.0, 0.0, 0.0, 0.0, 0.0, 0.0, 0.0, 0.0, 0.0, 0.0, 0.0, 0.0, 0.0, 0.0, 0.0, 0.0, 0.0, 0.0, 0.0, 0.0, 0.0, 0.0, 0.0, 0.0, 0.0, 0.0, 0.0, 0.0, 0.0, 0.0, 0.0, 0.0, 0.0, 0.0, 0.0, 0.0, 0.0, 0.0, 0.0, 0.0, 0.0, 0.0, 0.0, 0.0, 0.0, 0.0, 0.0, 0.0, 0.0, 0.0, 0.0, 0.0, 0.0, 0.0, 0.0, 0.0, 0.0, 0.0, 0.0, 0.0, 0.0, 0.0, 0.0, 0.0, 0.0, 0.0, 0.0, 0.0, 0.0, 0.0, 0.0, 0.0, 0.0, 0.0, 0.0, 0.0, 0.0, 0.0, 0.0, 0.0, 0.0, 0.0, 0.0, 0.0, 0.0, 0.0, 0.0, 0.0, 0.0, 0.0, 0.0, 0.0, 0.0, 0.0, 0.0, 0.0, 0.0, 0.0, 0.0, 0.0, 0.0, 0.0, 0.0, 0.0, 0.0, 0.0, 0.0, 0.0, 0.0, 0.0, 0.0, 0.0, 0.0, 0.0, 0.0, 0.0, 0.0, 0.0, 0.0, 0.0, 0.0, 0.0, 0.0, 0.0, 0.0, 0.0, 0.0, 0.0, 0.0, 0.0, 0.0, 0.0, 0.0, 0.0, 0.0, 0.0, 0.0, 0.0, 0.0, 0.0, 0.0, 0.0, 0.0, 0.0, 0.0, 0.0, 0.0, 0.0, 0.0, 0.0, 0.0, 0.0, 0.0, 0.0, 0.0, 0.0, 0.0, 0.0, 0.0, 0.0, 0.0, 0.0, 0.0, 0.0, 0.0, 0.0, 0.0, 0.0, 0.0, 0.0, 0.0, 0.0, 0.0, 0.0, 0.0, 0.0, 0.0, 0.0, 0.0, 0.0, 0.0, 0.0, 0.0, 0.0, 0.0, 0.0, 0.0, 0.0, 0.0, 0.0, 0.0, 0.0, 0.0, 0.0, 0.0, 0.0, 0.0, 0.0, 0.0, 0.0, 0.0, 0.0, 0.0, 0.0, 0.0, 0.0, 0.0, 0.0, 0.0, 0.0, 0.0, 0.0, 0.0, 0.0, 0.0, 0.0, 0.0, 0.0, 0.0, 0.0, 0.0, 0.0, 0.0, 0.0, 0.0, 0.0, 0.0, 0.0, 0.0, 0.0, 0.0, 0.0, 0.0, 0.0, 0.0, 0.0, 0.0, 0.0, 0.0, 0.0, 0.0, 0.0, 0.0, 0.0, 0.0, 0.0, 0.0, 0.0, 0.0, 0.0, 0.0, 0.0, 0.0, 0.0, 0.0, 0.0, 0.0, 0.0, 0.0, 0.0, 0.0, 0.0, 0.0, 0.0, 0.0, 0.0, 0.0, 0.0, 0.0, 0.0, 0.0, 0.0, 0.0, 0.0, 0.0, 0.0, 0.0, 0.0, 0.0, 0.0, 0.0, 0.0, 0.0, 0.0, 0.0, 0.0, 0.0, 0.0, 0.0, 0.0, 0.0, 0.0, 0.0, 0.0, 0.0, 0.0, 0.0, 0.0, 0.0, 0.0, 0.0, 0.0, 0.0, 0.0, 0.0, 0.0, 0.0, 0.0, 0.0, 0.0, 0.0, 0.0, 0.0, 0.0, 0.0, 0.0, 0.0, 0.0, 0.0, 0.0, 0.0, 0.0, 0.0, 0.0, 0.0, 0.0, 0.0, 0.0, 0.0, 0.0, 0.0, 0.0, 0.0, 0.0, 0.0, 0.0, 0.0, 0.0, 0.0, 0.0, 0.0, 0.0, 0.0, 0.0, 0.0, 0.0, 0.0, 0.0, 0.0, 0.0, 0.0, 0.0, 0.0, 0.0, 0.0, 0.0, 0.0, 0.0, 0.0, 0.0, 0.0, 0.0, 0.0, 0.0, 0.0, 0.0, 0.0, 0.0, 0.0, 0.0, 0.0, 0.0, 0.0, 0.0, 0.0, 0.0, 0.0, 0.0, 0.0, 0.0, 0.0, 0.0, 0.0, 0.0, 0.0, 0.0, 0.0, 0.0, 0.0, 0.0, 0.0, 0.0, 0.0, 0.0, 0.0, 0.0, 0.0, 0.0, 0.0, 0.0, 0.0, 0.0, 0.0, 0.0, 0.0, 0.0, 0.0, 0.0, 0.0, 0.0, 0.0, 0.0, 0.0, 0.0, 0.0, 0.0, 0.0, 0.0, 0.0, 0.0, 0.0, 0.0, 0.0, 0.0, 0.0, 0.0, 0.0, 0.0, 0.0, 0.0, 0.0, 0.0, 0.0, 0.0, 0.0, 0.0, 0.0, 0.0, 0.0, 0.0, 0.0, 0.0, 0.0, 0.0, 0.0, 0.0, 0.0, 0.0, 0.0, 0.0, 0.0, 0.0, 0.0, 0.0, 0.0, 0.0, 0.0, 0.0, 0.0, 0.0, 0.0, 0.0, 0.0, 0.0, 0.0, 0.0, 0.0, 0.0, 0.0, 0.0, 0.0, 0.0, 0.0, 0.0, 0.0, 0.0, 0.0, 0.0, 0.0, 0.0, 0.0, 0.0, 0.0, 0.0, 0.0, 0.0, 0.0, 0.0, 0.0, 0.0, 0.0, 0.0, 0.0, 0.0, 0.0, 0.0, 0.0, 0.0, 0.0, 0.0, 0.0, 0.0, 0.0, 0.0, 0.0, 0.0, 0.0, 0.0, 0.0, 0.0, 0.0, 0.0, 0.0, 0.0, 0.0, 0.0, 0.0, 0.0, 0.0, 0.0, 0.0, 0.0, 0.0, 0.0, 0.0, 0.0, 0.0, 0.0, 0.0, 0.0, 0.0, 0.0, 0.0, 0.0, 0.0, 0.0, 0.0, 0.0, 0.0, 0.0, 0.0, 0.0, 0.0, 0.0, 0.0, 0.0, 0.0, 0.0, 0.0, 0.0, 0.0, 0.0, 0.0, 0.0, 0.0, 0.0, 0.0, 0.0, 0.0, 0.0, 0.0, 0.0, 0.0, 0.0, 0.0, 0.0, 0.0, 0.0, 0.0, 0.0, 0.0, 0.0, 0.0, 0.0, 0.0, 0.0, 0.0, 0.0, 0.0, 0.0, 0.0, 0.0, 0.0, 0.0, 0.0, 0.0, 0.0, 0.0, 0.0, 0.0, 0.0, 0.0, 0.0, 0.0, 0.0, 0.0, 0.0, 0.0, 0.0, 0.0, 0.0, 0.0, 0.0, 0.0, 0.0, 0.0, 0.0, 0.0, 0.0, 0.0, 0.0, 0.0, 0.0, 0.0, 0.0, 0.0, 0.0, 0.0, 0.0, 0.0, 0.0, 0.0, 0.0, 0.0, 0.0, 0.0, 0.0, 0.0, 0.0, 0.0, 0.0, 0.0, 0.0, 0.0, 0.0, 0.0, 0.0, 0.0, 0.0, 0.0, 0.0, 0.0, 0.0, 0.0, 0.0, 0.0, 0.0, 0.0, 0.0, 0.0, 0.0, 0.0, 0.0, 0.0, 0.0, 0.0, 0.0, 0.0, 0.0, 0.0, 0.0, 0.0, 0.0, 0.0, 0.0, 0.0, 0.0, 0.0, 0.0, 0.0, 0.0, 0.0, 0.0, 0.0, 0.0, 0.0, 0.0, 0.0, 0.0, 0.0, 0.0, 0.0, 0.0, 0.0, 0.0, 0.0, 0.0, 0.0, 0.0, 0.0, 0.0, 0.0, 0.0, 0.0, 0.0, 0.0, 0.0, 0.0, 0.0, 0.0, 0.0, 0.0, 0.0, 0.0, 0.0, 0.0, 0.0, 0.0, 0.0, 0.0, 0.0, 0.0, 0.0, 0.0, 0.0, 0.0, 0.0, 0.0, 0.0, 0.0, 0.0, 0.0, 0.0, 0.0, 0.0, 0.0, 0.0, 0.0, 0.0, 0.0, 0.0, 0.0, 0.0, 0.0, 0.0, 0.0, 0.0, 0.0, 0.0, 0.0, 0.0, 0.0, 0.0, 0.0, 0.0, 0.0, 0.0, 0.0, 0.0, 0.0, 0.0, 0.0, 0.0, 0.0, 0.0, 0.0, 0.0, 0.0, 0.0, 0.0, 0.0, 0.0, 0.0, 0.0, 0.0, 0.0, 0.0, 0.0, 0.0, 0.0, 0.0, 0.0, 0.0, 0.0, 0.0, 0.0, 0.0, 0.0, 0.0, 0.0, 0.0, 0.0, 0.0, 0.0, 0.0, 0.0, 0.0, 0.0, 0.0, 0.0, 0.0, 0.0, 0.0, 0.0, 0.0, 0.0, 0.0, 0.0, 0.0, 0.0, 0.0, 0.0, 0.0, 0.0, 0.0, 0.0, 0.0, 0.0, 0.0, 0.0, 0.0, 0.0, 0.0, 0.0, 0.0, 0.0, 0.0, 0.0, 0.0, 0.0, 0.0, 0.0, 0.0, 0.0, 0.0, 0.0, 0.0, 0.0, 0.0, 0.0, 0.0, 0.0, 0.0, 0.0, 0.0, 0.0, 0.0, 0.0, 0.0, 0.0, 0.0, 0.0, 0.0, 0.0, 0.0, 0.0, 0.0, 0.0, 0.0, 0.0, 0.0, 0.0, 0.0, 0.0, 0.0, 0.0, 0.0, 0.0, 0.0, 0.0, 0.0, 0.0, 0.0, 0.0, 0.0, 0.0, 0.0, 0.0, 0.0, 0.0, 0.0, 0.0, 0.0, 0.0, 0.0, 0.0, 0.0, 0.0, 0.0, 0.0, 0.0, 0.0, 0.0, 0.0, 0.0, 0.0, 0.0, 0.0, 0.0, 0.0, 0.0, 0.0, 0.0, 0.0, 0.0, 0.0, 0.0, 0.0, 0.0, 0.0, 0.0, 0.0, 0.0, 0.0, 0.0, 0.0, 0.0, 0.0, 0.0, 0.0, 0.0, 0.0, 0.0, 0.0, 0.0, 0.0, 0.0, 0.0, 0.0, 0.0, 0.0, 0.0, 0.0, 0.0, 0.0, 0.0, 0.0, 0.0, 0.0, 0.0, 0.0, 0.0, 0.0, 0.0, 0.0, 0.0, 0.0, 0.0, 0.0, 0.0, 0.0, 0.0, 0.0, 0.0, 0.0, 0.0, 0.0, 0.0, 0.0, 0.0, 0.0, 0.0, 0.0, 0.0, 0.0, 0.0, 0.0, 0.0, 0.0, 0.0, 0.0, 0.0, 0.0, 0.0, 0.0, 0.0, 0.0, 0.0, 0.0, 0.0, 0.0, 0.0, 0.0, 0.0, 0.0, 0.0, 0.0, 0.0, 0.0, 0.0, 0.0, 0.0, 0.0, 0.0, 0.0, 0.0, 0.0, 0.0, 0.0, 0.0, 0.0, 0.0, 0.0, 0.0, 0.0, 0.0, 0.0, 0.0, 0.0, 0.0, 0.0, 0.0, 0.0, 0.0, 0.0, 0.0, 0.0, 0.0, 0.0, 0.0, 0.0, 0.0, 0.0, 0.0, 0.0, 0.0, 0.0, 0.0, 0.0, 0.0, 0.0, 0.0, 0.0, 0.0, 0.0, 0.0, 0.0, 0.0, 0.0, 0.0, 0.0, 0.0, 0.0, 0.0, 0.0, 0.0, 0.0, 0.0, 0.0, 0.0, 0.0, 0.0, 0.0, 0.0, 0.0, 0.0, 0.0, 0.0, 0.0, 0.0, 0.0, 0.0, 0.0, 0.0, 0.0, 0.0, 0.0, 0.0, 0.0, 0.0, 0.0, 0.0, 0.0, 0.0, 0.0, 0.0, 0.0, 0.0, 0.0, 0.0, 0.0, 0.0, 0.0, 0.0, 0.0, 0.0, 0.0, 0.0, 0.0, 0.0, 0.0, 0.0, 0.0, 0.0, 0.0, 0.0, 0.0, 0.0, 0.0, 0.0, 0.0, 0.0, 0.0, 0.0, 0.0, 0.0, 0.0, 0.0, 0.0, 0.0, 0.0, 0.0, 0.0, 0.0, 0.0, 0.0, 0.0, 0.0, 0.0, 0.0, 0.0, 0.0, 0.0, 0.0, 0.0, 0.0, 0.0, 0.0, 0.0, 0.0, 0.0, 0.0, 0.0, 0.0, 0.0, 0.0, 0.0, 0.0, 0.0, 0.0, 0.0, 0.0, 0.0, 0.0, 0.0, 0.0, 0.0, 0.0, 0.0, 0.0, 0.0, 0.0, 0.0, 0.0, 0.0, 0.0, 0.0, 0.0, 0.0, 0.0, 0.0, 0.0, 0.0, 0.0, 0.0, 0.0, 0.0, 0.0, 0.0, 0.0, 0.0, 0.0, 0.0, 0.0, 0.0, 0.0, 0.0, 0.0, 0.0, 0.0, 0.0, 0.0, 0.0, 0.0, 0.0, 0.0, 0.0, 0.0, 0.0, 0.0, 0.0, 0.0, 0.0, 0.0, 0.0, 0.0, 0.0, 0.0, 0.0, 0.0, 0.0, 0.0, 0.0, 0.0, 0.0, 0.0, 0.0, 0.0, 0.0, 0.0, 0.0, 0.0, 0.0, 0.0, 0.0, 0.0, 0.0, 0.0, 0.0, 0.0, 0.0, 0.0, 0.0, 0.0, 0.0, 0.0, 0.0, 0.0, 0.0, 0.0, 0.0, 0.0, 0.0, 0.0, 0.0, 0.0, 0.0, 0.0, 0.0, 0.0, 0.0, 0.0, 0.0, 0.0, 0.0, 0.0, 0.0, 0.0, 0.0, 0.0, 0.0, 0.0, 0.0, 0.0, 0.0, 0.0, 0.0, 0.0, 0.0, 0.0, 0.0, 0.0, 0.0, 0.0, 0.0, 0.0, 0.0, 0.0, 0.0, 0.0, 0.0, 0.0, 0.0, 0.0, 0.0, 0.0, 0.0, 0.0, 0.0, 0.0, 0.0, 0.0, 0.0, 0.0, 0.0, 0.0, 0.0, 0.0, 0.0, 0.0, 0.0, 0.0, 0.0, 0.0, 0.0, 0.0, 0.0, 0.0, 0.0, 0.0, 0.0, 0.0, 0.0, 0.0, 0.0, 0.0, 0.0, 0.0, 0.0, 0.0, 0.0, 0.0, 0.0, 0.0, 0.0, 0.0, 0.0, 0.0, 0.0, 0.0, 0.0, 0.0, 0.0, 0.0, 0.0, 0.0, 0.0, 0.0, 0.0, 0.0, 0.0, 0.0, 0.0, 0.0, 0.0, 0.0, 0.0, 0.0, 0.0, 0.0, 0.0, 0.0, 0.0, 0.0, 0.0, 0.0, 0.0, 0.0, 0.0, 0.0, 0.0, 0.0, 0.0, 0.0, 0.0, 0.0, 0.0, 0.0, 0.0, 0.0, 0.0, 0.0, 0.0, 0.0, 0.0, 0.0, 0.0, 0.0, 0.0, 0.0, 0.0, 0.0, 0.0, 0.0, 0.0, 0.0, 0.0, 0.0, 0.0, 0.0, 0.0, 0.0, 0.0, 0.0, 0.0, 0.0, 0.0, 0.0, 0.0, 0.0, 0.0, 0.0, 0.0, 0.0, 0.0, 0.0, 0.0, 0.0, 0.0, 0.0, 0.0, 0.0, 0.0, 0.0, 0.0, 0.0, 0.0, 0.0, 0.0, 0.0, 0.0, 0.0, 0.0, 0.0, 0.0, 0.0, 0.0, 0.0, 0.0, 0.0, 0.0, 0.0, 0.0, 0.0, 0.0, 0.0, 0.0, 0.0, 0.0, 0.0, 0.0, 0.0, 0.0, 0.0, 0.0, 0.0, 0.0, 0.0, 0.0, 0.0, 0.0, 0.0, 0.0, 0.0, 0.0, 0.0, 0.0, 0.0, 0.0, 0.0, 0.0, 0.0, 0.0, 0.0, 0.0, 0.0, 0.0, 0.0, 0.0, 0.0, 0.0, 0.0, 0.0, 0.0, 0.0, 0.0, 0.0, 0.0, 0.0, 0.0, 0.0, 0.0, 0.0, 0.0, 0.0, 0.0, 0.0, 0.0, 0.0, 0.0, 0.0, 0.0, 0.0, 0.0, 0.0, 0.0, 0.0, 0.0, 0.0, 0.0, 0.0, 0.5654, 0.7015, 0.4061, 0.7015, 0.4048, 0.7033, 0.5667, 0.7033, 0.5667, 0.7033, 0.4048, 0.7033, 0.4038, 0.7057, 0.5677, 0.7057, 0.0, 0.0, 0.0, 0.0, 0.0, 0.0, 0.0, 0.0, 0.0, 0.0, 0.0, 0.0, 0.0, 0.0, 0.0, 0.0, 0.0, 0.0, 0.0, 0.0, 0.0, 0.0, 0.0, 0.0, 0.0, 0.0, 0.0, 0.0, 0.0, 0.0, 0.0, 0.0, 0.5677, 0.5504, 0.4038, 0.5504, 0.4048, 0.5528, 0.5667, 0.5528, 0.5667, 0.5528, 0.4048, 0.5528, 0.4061, 0.5546, 0.5654, 0.5546, 0.4061, 0.7015, 0.4061, 0.5546, 0.4048, 0.5528, 0.4048, 0.7033, 0.4048, 0.7033, 0.4048, 0.5528, 0.4028, 0.5507, 0.4028, 0.7054, 0.0, 0.0, 0.0, 0.0, 0.0, 0.0, 0.0, 0.0, 0.0, 0.0, 0.0, 0.0, 0.0, 0.0, 0.0, 0.0, 0.0, 0.0, 0.0, 0.0, 0.0, 0.0, 0.0, 0.0, 0.0, 0.0, 0.0, 0.0, 0.0, 0.0, 0.0, 0.0, 0.5687, 0.7054, 0.5687, 0.5507, 0.5667, 0.5528, 0.5667, 0.7033, 0.5667, 0.7033, 0.5667, 0.5528, 0.5654, 0.5546, 0.5654, 0.7015, 0.5654, 0.5546, 0.4061, 0.5546, 0.4061, 0.7015, 0.5654, 0.7015, 0.5597, 0.1823, 0.4118, 0.1823, 0.4091, 0.1873, 0.5625, 0.1873, 0.5625, 0.1873, 0.4091, 0.1873, 0.4065, 0.1932, 0.565, 0.1932, 0.565, 0.1932, 0.4065, 0.1932, 0.4045, 0.1963, 0.567, 0.1963, 0.0, 0.0, 0.0, 0.0, 0.0, 0.0, 0.0, 0.0, 0.0, 0.0, 0.0, 0.0, 0.0, 0.0, 0.0, 0.0, 0.5597, 0.0616, 0.5597, 0.1823, 0.5625, 0.1873, 0.5625, 0.05661, 0.5625, 0.05661, 0.5625, 0.1873, 0.565, 0.1932, 0.565, 0.05075, 0.565, 0.05075, 0.565, 0.1932, 0.5687, 0.1963, 0.5687, 0.04764, 0.0, 0.0, 0.0, 0.0, 0.0, 0.0, 0.0, 0.0, 0.0, 0.0, 0.0, 0.0, 0.0, 0.0, 0.0, 0.0, 0.0, 0.0, 0.0, 0.0, 0.0, 0.0, 0.0, 0.0, 0.0, 0.0, 0.0, 0.0, 0.0, 0.0, 0.0, 0.0, 0.0, 0.0, 0.0, 0.0, 0.0, 0.0, 0.0, 0.0, 0.565, 0.05075, 0.4065, 0.05075, 0.4091, 0.05661, 0.5625, 0.05661, 0.5625, 0.05661, 0.4091, 0.05661, 0.4118, 0.0616, 0.5597, 0.0616, 0.4118, 0.1823, 0.4118, 0.0616, 0.4091, 0.05661, 0.4091, 0.1873, 0.4091, 0.1873, 0.4091, 0.05661, 0.4065, 0.05075, 0.4065, 0.1932, 0.4065, 0.1932, 0.4065, 0.05075, 0.4028, 0.04764, 0.4028, 0.1963, 0.0, 0.0, 0.0, 0.0, 0.0, 0.0, 0.0, 0.0, 0.0, 0.0, 0.0, 0.0, 0.0, 0.0, 0.0, 0.0, 0.0, 0.0, 0.0, 0.0, 0.0, 0.0, 0.0, 0.0, 0.0, 0.0, 0.0, 0.0, 0.0, 0.0, 0.0, 0.0, 0.0, 0.0, 0.0, 0.0, 0.0, 0.0, 0.0, 0.0, 0.0, 0.0, 0.0, 0.0, 0.0, 0.0, 0.0, 0.0, 0.0, 0.0, 0.0, 0.0, 0.0, 0.0, 0.0, 0.0, 0.0, 0.0, 0.0, 0.0, 0.0, 0.0, 0.0, 0.0, 0.0, 0.0, 0.0, 0.0, 0.0, 0.0, 0.0, 0.0, 0.0, 0.0, 0.0, 0.0, 0.0, 0.0, 0.0, 0.0, 0.0, 0.0, 0.0, 0.0, 0.0, 0.0, 0.0, 0.0])
me_cylinder_002.use_remesh_preserve_volume = False
me_cylinder_002.use_remesh_preserve_attributes = False
me_cylinder_002.use_mirror_vertex_groups = False
me_cylinder_002.update()
me_cylinder_006 = bpy.data.meshes.new('Cylinder.006')
me_cylinder_006.from_pydata([(0.07121, 0.358, -1.0), (0.05866, 0.2949, 1.0), (0.1397, 0.3372, -1.0), (0.1151, 0.2778, 1.0), (0.2028, 0.3035, -1.0), (0.167, 0.25, 1.0), (0.2581, 0.2581, -1.0), (0.2126, 0.2126, 1.0), (0.3035, 0.2028, -1.0), (0.25, 0.167, 1.0), (0.3372, 0.1397, -1.0), (0.2778, 0.1151, 1.0), (0.358, 0.07121, -1.0), (0.2949, 0.05866, 1.0), (0.365, 2.756e-08, -1.0), (0.3007, 4.076e-08, 1.0), (0.358, -0.07121, -1.0), (0.2949, -0.05866, 1.0), (0.3372, -0.1397, -1.0), (0.2778, -0.1151, 1.0), (0.3035, -0.2028, -1.0), (0.25, -0.167, 1.0), (0.2581, -0.2581, -1.0), (0.2126, -0.2126, 1.0), (0.2028, -0.3035, -1.0), (0.167, -0.25, 1.0), (0.1397, -0.3372, -1.0), (0.1151, -0.2778, 1.0), (0.07121, -0.358, -1.0), (0.05866, -0.2949, 1.0), (-0.07121, -0.358, -1.0), (-0.05866, -0.2949, 1.0), (-0.1397, -0.3372, -1.0), (-0.1151, -0.2778, 1.0), (-0.2028, -0.3035, -1.0), (-0.167, -0.25, 1.0), (-0.2581, -0.2581, -1.0), (-0.2126, -0.2126, 1.0), (-0.3035, -0.2028, -1.0), (-0.25, -0.167, 1.0), (-0.3372, -0.1397, -1.0), (-0.2778, -0.1151, 1.0), (-0.358, -0.07121, -1.0), (-0.2949, -0.05866, 1.0), (-0.365, 3.524e-07, -1.0), (-0.3007, 3.084e-07, 1.0), (-0.358, 0.07121, -1.0), (-0.2949, 0.05866, 1.0), (-0.3372, 0.1397, -1.0), (-0.2778, 0.1151, 1.0), (-0.3035, 0.2028, -1.0), (-0.25, 0.167, 1.0), (-0.2581, 0.2581, -1.0), (-0.2126, 0.2126, 1.0), (-0.2028, 0.3035, -1.0), (-0.167, 0.25, 1.0), (-0.1397, 0.3372, -1.0), (-0.1151, 0.2778, 1.0), (-0.07121, 0.358, -1.0), (-0.05866, 0.2949, 1.0), (0.04805, -0.2959, 1.0), (0.04805, 0.2959, 1.0), (0.04805, 0.3603, -1.0), (0.04805, -0.3603, -1.0), (-0.03934, -0.2968, 1.0), (-0.03934, 0.2968, 1.0), (-0.03934, -0.3611, -1.0), (-0.03934, 0.3611, -1.0)], [], [(0, 1, 3, 2), (2, 3, 5, 4), (4, 5, 7, 6), (6, 7, 9, 8), (8, 9, 11, 10), (10, 11, 13, 12), (12, 13, 15, 14), (14, 15, 17, 16), (16, 17, 19, 18), (18, 19, 21, 20), (20, 21, 23, 22), (22, 23, 25, 24), (24, 25, 27, 26), (26, 27, 29, 28), (28, 29, 60, 63), (30, 31, 33, 32), (32, 33, 35, 34), (34, 35, 37, 36), (36, 37, 39, 38), (38, 39, 41, 40), (40, 41, 43, 42), (42, 43, 45, 44), (44, 45, 47, 46), (46, 47, 49, 48), (48, 49, 51, 50), (50, 51, 53, 52), (52, 53, 55, 54), (54, 55, 57, 56), (1, 61, 60, 29, 27, 25, 23, 21, 19, 17, 15, 13, 11, 9, 7, 5, 3), (56, 57, 59, 58), (58, 59, 65, 67), (66, 64, 31, 30), (64, 65, 59, 57, 55, 53, 51, 49, 47, 45, 43, 41, 39, 37, 35, 33, 31), (67, 65, 64, 66), (62, 61, 1, 0), (63, 62, 0, 2, 4, 6, 8, 10, 12, 14, 16, 18, 20, 22, 24, 26, 28), (63, 60, 61, 62), (67, 66, 30, 32, 34, 36, 38, 40, 42, 44, 46, 48, 50, 52, 54, 56, 58)])
me_cylinder_006.use_remesh_preserve_volume = False
me_cylinder_006.use_remesh_preserve_attributes = False
me_cylinder_006.use_mirror_vertex_groups = False
me_cylinder_006.update()
me_cylinder_007 = bpy.data.meshes.new('Cylinder.007')
me_cylinder_007.from_pydata([(0.07121, 0.358, -1.0), (0.05866, 0.2949, 1.0), (0.1397, 0.3372, -1.0), (0.1151, 0.2778, 1.0), (0.2028, 0.3035, -1.0), (0.167, 0.25, 1.0), (0.2581, 0.2581, -1.0), (0.2126, 0.2126, 1.0), (0.3035, 0.2028, -1.0), (0.25, 0.167, 1.0), (0.3372, 0.1397, -1.0), (0.2778, 0.1151, 1.0), (0.358, 0.07121, -1.0), (0.2949, 0.05866, 1.0), (0.365, 2.756e-08, -1.0), (0.3007, 4.076e-08, 1.0), (0.358, -0.07121, -1.0), (0.2949, -0.05866, 1.0), (0.3372, -0.1397, -1.0), (0.2778, -0.1151, 1.0), (0.3035, -0.2028, -1.0), (0.25, -0.167, 1.0), (0.2581, -0.2581, -1.0), (0.2126, -0.2126, 1.0), (0.2028, -0.3035, -1.0), (0.167, -0.25, 1.0), (0.1397, -0.3372, -1.0), (0.1151, -0.2778, 1.0), (0.07121, -0.358, -1.0), (0.05866, -0.2949, 1.0), (-0.07121, -0.358, -1.0), (-0.05866, -0.2949, 1.0), (-0.1397, -0.3372, -1.0), (-0.1151, -0.2778, 1.0), (-0.2028, -0.3035, -1.0), (-0.167, -0.25, 1.0), (-0.2581, -0.2581, -1.0), (-0.2126, -0.2126, 1.0), (-0.3035, -0.2028, -1.0), (-0.25, -0.167, 1.0), (-0.3372, -0.1397, -1.0), (-0.2778, -0.1151, 1.0), (-0.358, -0.07121, -1.0), (-0.2949, -0.05866, 1.0), (-0.365, 3.524e-07, -1.0), (-0.3007, 3.084e-07, 1.0), (-0.358, 0.07121, -1.0), (-0.2949, 0.05866, 1.0), (-0.3372, 0.1397, -1.0), (-0.2778, 0.1151, 1.0), (-0.3035, 0.2028, -1.0), (-0.25, 0.167, 1.0), (-0.2581, 0.2581, -1.0), (-0.2126, 0.2126, 1.0), (-0.2028, 0.3035, -1.0), (-0.167, 0.25, 1.0), (-0.1397, 0.3372, -1.0), (-0.1151, 0.2778, 1.0), (-0.07121, 0.358, -1.0), (-0.05866, 0.2949, 1.0), (0.05028, -0.2957, 1.0), (0.05028, 0.2957, 1.0), (0.05028, 0.36, -1.0), (0.05028, -0.36, -1.0), (-0.04117, -0.2966, 1.0), (-0.04117, 0.2966, 1.0), (-0.04117, -0.3609, -1.0), (-0.04117, 0.3609, -1.0)], [], [(0, 1, 3, 2), (2, 3, 5, 4), (4, 5, 7, 6), (6, 7, 9, 8), (8, 9, 11, 10), (10, 11, 13, 12), (12, 13, 15, 14), (14, 15, 17, 16), (16, 17, 19, 18), (18, 19, 21, 20), (20, 21, 23, 22), (22, 23, 25, 24), (24, 25, 27, 26), (26, 27, 29, 28), (28, 29, 60, 63), (30, 31, 33, 32), (32, 33, 35, 34), (34, 35, 37, 36), (36, 37, 39, 38), (38, 39, 41, 40), (40, 41, 43, 42), (42, 43, 45, 44), (44, 45, 47, 46), (46, 47, 49, 48), (48, 49, 51, 50), (50, 51, 53, 52), (52, 53, 55, 54), (54, 55, 57, 56), (1, 61, 60, 29, 27, 25, 23, 21, 19, 17, 15, 13, 11, 9, 7, 5, 3), (56, 57, 59, 58), (58, 59, 65, 67), (66, 64, 31, 30), (64, 65, 59, 57, 55, 53, 51, 49, 47, 45, 43, 41, 39, 37, 35, 33, 31), (67, 65, 64, 66), (62, 61, 1, 0), (63, 62, 0, 2, 4, 6, 8, 10, 12, 14, 16, 18, 20, 22, 24, 26, 28), (63, 60, 61, 62), (67, 66, 30, 32, 34, 36, 38, 40, 42, 44, 46, 48, 50, 52, 54, 56, 58)])
me_cylinder_007.use_remesh_preserve_volume = False
me_cylinder_007.use_remesh_preserve_attributes = False
me_cylinder_007.use_mirror_vertex_groups = False
me_cylinder_007.update()
me_cylinder_008 = bpy.data.meshes.new('Cylinder.008')
me_cylinder_008.from_pydata([(0.07121, 0.358, -1.0), (0.05866, 0.2949, 1.0), (0.1397, 0.3372, -1.0), (0.1151, 0.2778, 1.0), (0.2028, 0.3035, -1.0), (0.167, 0.25, 1.0), (0.2581, 0.2581, -1.0), (0.2126, 0.2126, 1.0), (0.3035, 0.2028, -1.0), (0.25, 0.167, 1.0), (0.3372, 0.1397, -1.0), (0.2778, 0.1151, 1.0), (0.358, 0.07121, -1.0), (0.2949, 0.05866, 1.0), (0.365, 2.756e-08, -1.0), (0.3007, 4.076e-08, 1.0), (0.358, -0.07121, -1.0), (0.2949, -0.05866, 1.0), (0.3372, -0.1397, -1.0), (0.2778, -0.1151, 1.0), (0.3035, -0.2028, -1.0), (0.25, -0.167, 1.0), (0.2581, -0.2581, -1.0), (0.2126, -0.2126, 1.0), (0.2028, -0.3035, -1.0), (0.167, -0.25, 1.0), (0.1397, -0.3372, -1.0), (0.1151, -0.2778, 1.0), (0.07121, -0.358, -1.0), (0.05866, -0.2949, 1.0), (-0.07121, -0.358, -1.0), (-0.05866, -0.2949, 1.0), (-0.1397, -0.3372, -1.0), (-0.1151, -0.2778, 1.0), (-0.2028, -0.3035, -1.0), (-0.167, -0.25, 1.0), (-0.2581, -0.2581, -1.0), (-0.2126, -0.2126, 1.0), (-0.3035, -0.2028, -1.0), (-0.25, -0.167, 1.0), (-0.3372, -0.1397, -1.0), (-0.2778, -0.1151, 1.0), (-0.358, -0.07121, -1.0), (-0.2949, -0.05866, 1.0), (-0.365, 3.524e-07, -1.0), (-0.3007, 3.084e-07, 1.0), (-0.358, 0.07121, -1.0), (-0.2949, 0.05866, 1.0), (-0.3372, 0.1397, -1.0), (-0.2778, 0.1151, 1.0), (-0.3035, 0.2028, -1.0), (-0.25, 0.167, 1.0), (-0.2581, 0.2581, -1.0), (-0.2126, 0.2126, 1.0), (-0.2028, 0.3035, -1.0), (-0.167, 0.25, 1.0), (-0.1397, 0.3372, -1.0), (-0.1151, 0.2778, 1.0), (-0.07121, 0.358, -1.0), (-0.05866, 0.2949, 1.0), (0.052, -0.2955, 1.0), (0.052, 0.2955, 1.0), (0.052, 0.3599, -1.0), (0.052, -0.3599, -1.0), (-0.04258, -0.2965, 1.0), (-0.04258, 0.2965, 1.0), (-0.04258, -0.3608, -1.0), (-0.04258, 0.3608, -1.0)], [], [(0, 1, 3, 2), (2, 3, 5, 4), (4, 5, 7, 6), (6, 7, 9, 8), (8, 9, 11, 10), (10, 11, 13, 12), (12, 13, 15, 14), (14, 15, 17, 16), (16, 17, 19, 18), (18, 19, 21, 20), (20, 21, 23, 22), (22, 23, 25, 24), (24, 25, 27, 26), (26, 27, 29, 28), (28, 29, 60, 63), (30, 31, 33, 32), (32, 33, 35, 34), (34, 35, 37, 36), (36, 37, 39, 38), (38, 39, 41, 40), (40, 41, 43, 42), (42, 43, 45, 44), (44, 45, 47, 46), (46, 47, 49, 48), (48, 49, 51, 50), (50, 51, 53, 52), (52, 53, 55, 54), (54, 55, 57, 56), (1, 61, 60, 29, 27, 25, 23, 21, 19, 17, 15, 13, 11, 9, 7, 5, 3), (56, 57, 59, 58), (58, 59, 65, 67), (66, 64, 31, 30), (64, 65, 59, 57, 55, 53, 51, 49, 47, 45, 43, 41, 39, 37, 35, 33, 31), (67, 65, 64, 66), (62, 61, 1, 0), (63, 62, 0, 2, 4, 6, 8, 10, 12, 14, 16, 18, 20, 22, 24, 26, 28), (63, 60, 61, 62), (67, 66, 30, 32, 34, 36, 38, 40, 42, 44, 46, 48, 50, 52, 54, 56, 58)])
me_cylinder_008.use_remesh_preserve_volume = False
me_cylinder_008.use_remesh_preserve_attributes = False
me_cylinder_008.use_mirror_vertex_groups = False
me_cylinder_008.update()
me_cylinder_004 = bpy.data.meshes.new('Cylinder.004')
me_cylinder_004.from_pydata([(0.0, 0.365, -1.0), (0.07121, 0.358, -1.0), (0.05866, 0.2949, 1.0), (0.1397, 0.3372, -1.0), (0.1151, 0.2778, 1.0), (0.2028, 0.3035, -1.0), (0.167, 0.25, 1.0), (0.2581, 0.2581, -1.0), (0.2126, 0.2126, 1.0), (0.3035, 0.2028, -1.0), (0.25, 0.167, 1.0), (0.3372, 0.1397, -1.0), (0.2778, 0.1151, 1.0), (0.358, 0.07121, -1.0), (0.2949, 0.05866, 1.0), (0.365, 2.756e-08, -1.0), (0.3007, 4.076e-08, 1.0), (0.358, -0.07121, -1.0), (0.2949, -0.05866, 1.0), (0.3372, -0.1397, -1.0), (0.2778, -0.1151, 1.0), (0.3035, -0.2028, -1.0), (0.25, -0.167, 1.0), (0.2581, -0.2581, -1.0), (0.2126, -0.2126, 1.0), (0.2028, -0.3035, -1.0), (0.167, -0.25, 1.0), (0.1397, -0.3372, -1.0), (0.1151, -0.2778, 1.0), (0.07121, -0.358, -1.0), (0.05866, -0.2949, 1.0), (-1.189e-07, -0.365, -1.0), (-0.07121, -0.358, -1.0), (-0.05866, -0.2949, 1.0), (-0.1397, -0.3372, -1.0), (-0.1151, -0.2778, 1.0), (-0.2028, -0.3035, -1.0), (-0.167, -0.25, 1.0), (-0.2581, -0.2581, -1.0), (-0.2126, -0.2126, 1.0), (-0.3035, -0.2028, -1.0), (-0.25, -0.167, 1.0), (-0.3372, -0.1397, -1.0), (-0.2778, -0.1151, 1.0), (-0.358, -0.07121, -1.0), (-0.2949, -0.05866, 1.0), (-0.365, 3.524e-07, -1.0), (-0.3007, 3.084e-07, 1.0), (-0.358, 0.07121, -1.0), (-0.2949, 0.05866, 1.0), (-0.3372, 0.1397, -1.0), (-0.2778, 0.1151, 1.0), (-0.3035, 0.2028, -1.0), (-0.25, 0.167, 1.0), (-0.2581, 0.2581, -1.0), (-0.2126, 0.2126, 1.0), (-0.2028, 0.3035, -1.0), (-0.167, 0.25, 1.0), (-0.1397, 0.3372, -1.0), (-0.1151, 0.2778, 1.0), (-0.07121, 0.358, -1.0), (-0.05866, 0.2949, 1.0), (-1.142e-07, -0.3544, -0.6703), (-0.01092, -0.3533, -0.6703), (-0.01092, 0.3533, -0.6703), (0.02049, 0.3524, -0.6703), (1.285e-09, 0.3544, -0.6703), (0.02049, -0.3524, -0.6703), (-0.04326, -0.3501, -0.6703), (-0.04326, 0.3501, -0.6703), (0.05283, -0.3492, -0.6703), (0.05283, 0.3492, -0.6703), (0.05283, -0.2955, 1.0), (0.05283, 0.2955, 1.0), (-0.04326, -0.2964, 1.0), (-0.04326, 0.2964, 1.0), (2.861e-09, 0.3811, -1.067), (0.07435, 0.3738, -1.067), (0.1458, 0.3521, -1.067), (0.2117, 0.3169, -1.067), (0.2695, 0.2695, -1.067), (0.3169, 0.2117, -1.067), (0.3521, 0.1458, -1.067), (0.3738, 0.07435, -1.067), (0.3811, 2.352e-08, -1.067), (0.3738, -0.07435, -1.067), (0.3521, -0.1458, -1.067), (0.3169, -0.2117, -1.067), (0.2695, -0.2695, -1.067), (0.2117, -0.3169, -1.067), (0.1458, -0.3521, -1.067), (0.07435, -0.3738, -1.067), (-1.213e-07, -0.3811, -1.067), (-0.07435, -0.3738, -1.067), (-0.1458, -0.3521, -1.067), (-0.2117, -0.3169, -1.067), (-0.2695, -0.2695, -1.067), (-0.3169, -0.2117, -1.067), (-0.3521, -0.1458, -1.067), (-0.3738, -0.07435, -1.067), (-0.3811, 3.627e-07, -1.067), (-0.3738, 0.07435, -1.067), (-0.3521, 0.1458, -1.067), (-0.3169, 0.2117, -1.067), (-0.2695, 0.2695, -1.067), (-0.2117, 0.3169, -1.067), (-0.1458, 0.3521, -1.067), (-0.07435, 0.3738, -1.067), (-3.519e-09, 0.4298, -1.13), (0.08386, 0.4216, -1.13), (0.1645, 0.3971, -1.13), (0.2388, 0.3574, -1.13), (0.3039, 0.3039, -1.13), (0.3574, 0.2388, -1.13), (0.3971, 0.1645, -1.13), (0.4216, 0.08386, -1.13), (0.4298, 1.128e-08, -1.13), (0.4216, -0.08386, -1.13), (0.3971, -0.1645, -1.13), (0.3574, -0.2388, -1.13), (0.3039, -0.3039, -1.13), (0.2388, -0.3574, -1.13), (0.1645, -0.3971, -1.13), (0.08386, -0.4216, -1.13), (-1.436e-07, -0.4298, -1.13), (-0.08386, -0.4216, -1.13), (-0.1645, -0.3971, -1.13), (-0.2388, -0.3574, -1.13), (-0.3039, -0.3039, -1.13), (-0.3574, -0.2388, -1.13), (-0.3971, -0.1645, -1.13), (-0.4216, -0.08386, -1.13), (-0.4298, 3.939e-07, -1.13), (-0.4216, 0.08386, -1.13), (-0.3971, 0.1645, -1.13), (-0.3574, 0.2388, -1.13), (-0.3039, 0.3039, -1.13), (-0.2388, 0.3574, -1.13), (-0.1645, 0.3971, -1.13), (-0.08386, 0.4216, -1.13)], [], [(0, 66, 65, 71, 73, 2, 1), (1, 2, 4, 3), (3, 4, 6, 5), (5, 6, 8, 7), (7, 8, 10, 9), (9, 10, 12, 11), (11, 12, 14, 13), (13, 14, 16, 15), (15, 16, 18, 17), (17, 18, 20, 19), (19, 20, 22, 21), (21, 22, 24, 23), (23, 24, 26, 25), (25, 26, 28, 27), (27, 28, 30, 29), (29, 30, 72, 70, 67, 62, 31), (31, 62, 63, 68, 74, 33, 32), (32, 33, 35, 34), (34, 35, 37, 36), (36, 37, 39, 38), (38, 39, 41, 40), (40, 41, 43, 42), (42, 43, 45, 44), (44, 45, 47, 46), (46, 47, 49, 48), (48, 49, 51, 50), (50, 51, 53, 52), (52, 53, 55, 54), (54, 55, 57, 56), (56, 57, 59, 58), (2, 73, 72, 30, 28, 26, 24, 22, 20, 18, 16, 14, 12, 10, 8, 6, 4), (58, 59, 61, 60), (60, 61, 75, 69, 64, 66, 0), (60, 0, 76, 107), (74, 75, 61, 59, 57, 55, 53, 51, 49, 47, 45, 43, 41, 39, 37, 35, 33), (68, 69, 75, 74), (71, 70, 72, 73), (69, 68, 63, 64), (70, 71, 65, 67), (80, 81, 113, 112), (7, 9, 81, 80), (25, 27, 90, 89), (34, 36, 95, 94), (52, 54, 104, 103), (17, 19, 86, 85), (44, 46, 100, 99), (0, 1, 77, 76), (9, 11, 82, 81), (27, 29, 91, 90), (36, 38, 96, 95), (54, 56, 105, 104), (1, 3, 78, 77), (19, 21, 87, 86), (46, 48, 101, 100), (11, 13, 83, 82), (29, 31, 92, 91), (38, 40, 97, 96), (56, 58, 106, 105), (3, 5, 79, 78), (21, 23, 88, 87), (48, 50, 102, 101), (13, 15, 84, 83), (31, 32, 93, 92), (40, 42, 98, 97), (58, 60, 107, 106), (5, 7, 80, 79), (23, 25, 89, 88), (32, 34, 94, 93), (50, 52, 103, 102), (15, 17, 85, 84), (42, 44, 99, 98), (108, 109, 110, 111, 112, 113, 114, 115, 116, 117, 118, 119, 120, 121, 122, 123, 124, 125, 126, 127, 128, 129, 130, 131, 132, 133, 134, 135, 136, 137, 138, 139), (107, 76, 108, 139), (94, 95, 127, 126), (81, 82, 114, 113), (95, 96, 128, 127), (82, 83, 115, 114), (96, 97, 129, 128), (83, 84, 116, 115), (97, 98, 130, 129), (84, 85, 117, 116), (98, 99, 131, 130), (85, 86, 118, 117), (99, 100, 132, 131), (86, 87, 119, 118), (100, 101, 133, 132), (87, 88, 120, 119), (101, 102, 134, 133), (88, 89, 121, 120), (102, 103, 135, 134), (89, 90, 122, 121), (76, 77, 109, 108), (103, 104, 136, 135), (90, 91, 123, 122), (77, 78, 110, 109), (104, 105, 137, 136), (91, 92, 124, 123), (78, 79, 111, 110), (105, 106, 138, 137), (92, 93, 125, 124), (79, 80, 112, 111), (106, 107, 139, 138), (93, 94, 126, 125)])
me_cylinder_004.use_remesh_preserve_volume = False
me_cylinder_004.use_remesh_preserve_attributes = False
me_cylinder_004.use_mirror_vertex_groups = False
me_cylinder_004.update()
me_cylinder_005 = bpy.data.meshes.new('Cylinder.005')
me_cylinder_005.from_pydata([(0.07121, 0.358, -1.0), (0.05866, 0.2949, 1.0), (0.1397, 0.3372, -1.0), (0.1151, 0.2778, 1.0), (0.2028, 0.3035, -1.0), (0.167, 0.25, 1.0), (0.2581, 0.2581, -1.0), (0.2126, 0.2126, 1.0), (0.3035, 0.2028, -1.0), (0.25, 0.167, 1.0), (0.3372, 0.1397, -1.0), (0.2778, 0.1151, 1.0), (0.358, 0.07121, -1.0), (0.2949, 0.05866, 1.0), (0.365, 2.756e-08, -1.0), (0.3007, 4.076e-08, 1.0), (0.358, -0.07121, -1.0), (0.2949, -0.05866, 1.0), (0.3372, -0.1397, -1.0), (0.2778, -0.1151, 1.0), (0.3035, -0.2028, -1.0), (0.25, -0.167, 1.0), (0.2581, -0.2581, -1.0), (0.2126, -0.2126, 1.0), (0.2028, -0.3035, -1.0), (0.167, -0.25, 1.0), (0.1397, -0.3372, -1.0), (0.1151, -0.2778, 1.0), (0.07121, -0.358, -1.0), (0.05866, -0.2949, 1.0), (-0.07121, -0.358, -1.0), (-0.05866, -0.2949, 1.0), (-0.1397, -0.3372, -1.0), (-0.1151, -0.2778, 1.0), (-0.2028, -0.3035, -1.0), (-0.167, -0.25, 1.0), (-0.2581, -0.2581, -1.0), (-0.2126, -0.2126, 1.0), (-0.3035, -0.2028, -1.0), (-0.25, -0.167, 1.0), (-0.3372, -0.1397, -1.0), (-0.2778, -0.1151, 1.0), (-0.358, -0.07121, -1.0), (-0.2949, -0.05866, 1.0), (-0.365, 3.524e-07, -1.0), (-0.3007, 3.084e-07, 1.0), (-0.358, 0.07121, -1.0), (-0.2949, 0.05866, 1.0), (-0.3372, 0.1397, -1.0), (-0.2778, 0.1151, 1.0), (-0.3035, 0.2028, -1.0), (-0.25, 0.167, 1.0), (-0.2581, 0.2581, -1.0), (-0.2126, 0.2126, 1.0), (-0.2028, 0.3035, -1.0), (-0.167, 0.25, 1.0), (-0.1397, 0.3372, -1.0), (-0.1151, 0.2778, 1.0), (-0.07121, 0.358, -1.0), (-0.05866, 0.2949, 1.0), (0.04605, -0.2961, 1.0), (0.04605, 0.2961, 1.0), (0.04605, 0.3605, -1.0), (0.04605, -0.3605, -1.0), (-0.03771, -0.297, 1.0), (-0.03771, 0.297, 1.0), (-0.03771, -0.3613, -1.0), (-0.03771, 0.3613, -1.0)], [], [(0, 1, 3, 2), (2, 3, 5, 4), (4, 5, 7, 6), (6, 7, 9, 8), (8, 9, 11, 10), (10, 11, 13, 12), (12, 13, 15, 14), (14, 15, 17, 16), (16, 17, 19, 18), (18, 19, 21, 20), (20, 21, 23, 22), (22, 23, 25, 24), (24, 25, 27, 26), (26, 27, 29, 28), (28, 29, 60, 63), (30, 31, 33, 32), (32, 33, 35, 34), (34, 35, 37, 36), (36, 37, 39, 38), (38, 39, 41, 40), (40, 41, 43, 42), (42, 43, 45, 44), (44, 45, 47, 46), (46, 47, 49, 48), (48, 49, 51, 50), (50, 51, 53, 52), (52, 53, 55, 54), (54, 55, 57, 56), (1, 61, 60, 29, 27, 25, 23, 21, 19, 17, 15, 13, 11, 9, 7, 5, 3), (56, 57, 59, 58), (58, 59, 65, 67), (66, 64, 31, 30), (64, 65, 59, 57, 55, 53, 51, 49, 47, 45, 43, 41, 39, 37, 35, 33, 31), (67, 65, 64, 66), (62, 61, 1, 0), (63, 62, 0, 2, 4, 6, 8, 10, 12, 14, 16, 18, 20, 22, 24, 26, 28), (63, 60, 61, 62), (67, 66, 30, 32, 34, 36, 38, 40, 42, 44, 46, 48, 50, 52, 54, 56, 58)])
me_cylinder_005.use_remesh_preserve_volume = False
me_cylinder_005.use_remesh_preserve_attributes = False
me_cylinder_005.use_mirror_vertex_groups = False
me_cylinder_005.update()

# ---- objects
ob_cube = bpy.data.objects.new('Cube', me_cube)
ob_cube_001 = bpy.data.objects.new('Cube.001', me_cube_001)
ob_cylinder = bpy.data.objects.new('Cylinder', me_cylinder_002)
ob_cylinder_006 = bpy.data.objects.new('Cylinder.006', me_cylinder_006)
ob_cylinder_007 = bpy.data.objects.new('Cylinder.007', me_cylinder_007)
ob_cylinder_008 = bpy.data.objects.new('Cylinder.008', me_cylinder_008)
ob_cylinder_004 = bpy.data.objects.new('Cylinder.004', me_cylinder_004)
ob_cylinder_005 = bpy.data.objects.new('Cylinder.005', me_cylinder_005)

# ---- transforms, parenting, visibility, modifiers, constraints
ob_cube.location = (1.623, -0.3574, -0.5734)
ob_cube.lineart.crease_threshold = 0.0
ob_cube_001.location = (-1.586, -0.3574, -0.5734)
ob_cube_001.lineart.crease_threshold = 0.0
ob_cylinder.location = (0.005184, -0.3818, -0.6873)
ob_cylinder.scale = (0.8584, 0.8584, 0.6635)
ob_cylinder.lineart.crease_threshold = 0.0
ob_cylinder_006.location = (0.01436, -0.3897, 0.4184)
ob_cylinder_006.scale = (1.049, 1.049, 0.05945)
ob_cylinder_006.lineart.crease_threshold = 0.0
ob_cylinder_007.location = (0.01436, -0.3897, 0.486)
ob_cylinder_007.scale = (1.003, 1.003, 0.05681)
ob_cylinder_007.lineart.crease_threshold = 0.0
ob_cylinder_008.location = (0.01436, -0.3897, 0.5472)
ob_cylinder_008.scale = (0.9695, 0.9695, 0.05493)
ob_cylinder_008.lineart.crease_threshold = 0.0
ob_cylinder_004.location = (0.01436, -0.3897, 0.5223)
ob_cylinder_004.scale = (0.9591, 0.9591, 0.4859)
ob_cylinder_004.lineart.crease_threshold = 0.0
ob_cylinder_005.location = (0.01436, -0.3897, 0.3518)
ob_cylinder_005.scale = (1.095, 1.095, 0.06203)
ob_cylinder_005.lineart.crease_threshold = 0.0

# ---- collection membership
scene.collection.objects.link(ob_cube)
scene.collection.objects.link(ob_cube_001)
col_collection_1.objects.link(ob_cylinder)
col_collection_1.objects.link(ob_cylinder_006)
col_collection_1.objects.link(ob_cylinder_007)
col_collection_1.objects.link(ob_cylinder_008)
col_collection_1.objects.link(ob_cylinder_004)
col_collection_1.objects.link(ob_cylinder_005)

# ---- scene / render settings (as saved in the file)
scene.frame_start = 1; scene.frame_end = 250; scene.frame_set(1)
scene.render.engine = 'BLENDER_EEVEE_NEXT'
scene.render.resolution_percentage = 50
scene.render.dither_intensity = 0.0
scene.cycles.use_denoising = False
scene.cycles.samples = 128
scene.cycles.sampling_pattern = 'TABULATED_SOBOL'
scene.cycles.use_adaptive_sampling = False
scene.cycles.use_light_tree = False
scene.cycles.blur_glossy = 0.0
scene.cycles.sample_clamp_indirect = 0.0
scene.view_settings.view_transform = 'Standard'
bpy.context.view_layer.update()

# ---- added for rendering (the .blend has no active camera and no usable light): camera, sun
cam_auto = bpy.data.cameras.new('AutoCamera')
cam_auto.lens = 50.0
cam_auto.sensor_width = 36.0
cam_auto.clip_end = 1000.0
ob_auto_camera = bpy.data.objects.new('AutoCamera', cam_auto)
scene.collection.objects.link(ob_auto_camera)
ob_auto_camera.location = (5.70741, -7.184, 4.26845)
ob_auto_camera.rotation_euler = (1.09748, -7.21219e-08, 0.694738)
scene.camera = ob_auto_camera
light_auto_sun = bpy.data.lights.new('AutoSun', 'SUN')
light_auto_sun.energy = 3.0
light_auto_sun.angle = 0.0523599
ob_auto_sun = bpy.data.objects.new('AutoSun', light_auto_sun)
scene.collection.objects.link(ob_auto_sun)
ob_auto_sun.rotation_euler = (0.872665, 0.174533, 0.523599)
bpy.context.view_layer.update()
